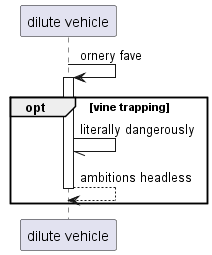

The diagram above was rendered by PlantUML. Its source (embedded in the PNG):
@startuml
participant "dilute vehicle" as 0
0 -> 0++ : ornery fave
opt vine trapping
0 -// 0: literally dangerously
return ambitions headless
end
@enduml